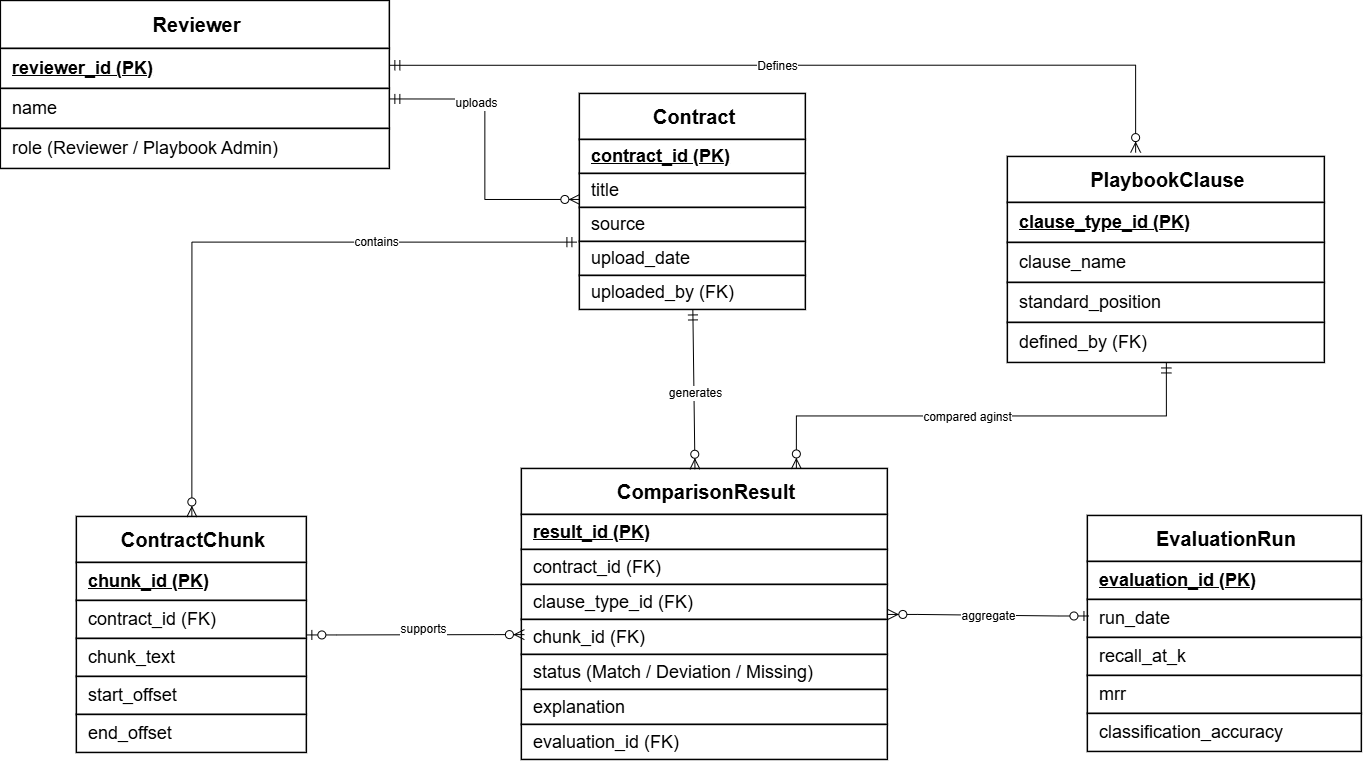

The diagram above was exported from draw.io. Its source (the exported page's mxGraphModel, read from the mxfile embedded in the PNG):
<mxGraphModel dx="1522" dy="811" grid="1" gridSize="10" guides="1" tooltips="1" connect="1" arrows="1" fold="1" page="1" pageScale="1" pageWidth="1365" pageHeight="768" math="0" shadow="0">
  <root>
    <mxCell id="0" />
    <mxCell id="1" parent="0" />
    <mxCell id="reviewer_anchor" parent="1" style="rounded=0;fillColor=none;strokeColor=none;opacity=0;connectable=1;" value="" vertex="1">
      <mxGeometry height="168" width="389" as="geometry" />
    </mxCell>
    <mxCell id="reviewer_header" parent="1" style="rounded=0;whiteSpace=wrap;html=1;fillColor=#ffffff;strokeColor=#000000;strokeWidth=1.5;fontFamily=Arial;fontSize=20;align=center;verticalAlign=middle;spacingLeft=10;spacingRight=6;" value="&lt;b&gt;Reviewer&lt;/b&gt;" vertex="1">
      <mxGeometry height="48" width="389" as="geometry" />
    </mxCell>
    <mxCell id="reviewer_r0" parent="1" style="rounded=0;whiteSpace=wrap;html=1;fillColor=#ffffff;strokeColor=#000000;strokeWidth=1.5;fontFamily=Arial;fontSize=18;align=left;verticalAlign=middle;spacingLeft=10;spacingRight=6;" value="&lt;u&gt;&lt;b&gt;reviewer_id (PK)&lt;/b&gt;&lt;/u&gt;" vertex="1">
      <mxGeometry height="40" width="389" y="48" as="geometry" />
    </mxCell>
    <mxCell id="reviewer_r1" parent="1" style="rounded=0;whiteSpace=wrap;html=1;fillColor=#ffffff;strokeColor=#000000;strokeWidth=1.5;fontFamily=Arial;fontSize=18;align=left;verticalAlign=middle;spacingLeft=10;spacingRight=6;" value="name" vertex="1">
      <mxGeometry height="40" width="389" y="88" as="geometry" />
    </mxCell>
    <mxCell id="reviewer_r2" parent="1" style="rounded=0;whiteSpace=wrap;html=1;fillColor=#ffffff;strokeColor=#000000;strokeWidth=1.5;fontFamily=Arial;fontSize=18;align=left;verticalAlign=middle;spacingLeft=10;spacingRight=6;" value="role (Reviewer / Playbook Admin)" vertex="1">
      <mxGeometry height="40" width="389" y="128" as="geometry" />
    </mxCell>
    <mxCell id="contract_anchor" parent="1" style="rounded=0;fillColor=none;strokeColor=none;opacity=0;connectable=1;" value="" vertex="1">
      <mxGeometry height="216" width="226" x="579" y="93" as="geometry" />
    </mxCell>
    <mxCell id="contract_header" parent="1" style="rounded=0;whiteSpace=wrap;html=1;fillColor=#ffffff;strokeColor=#000000;strokeWidth=1.5;fontFamily=Arial;fontSize=20;align=center;verticalAlign=middle;spacingLeft=10;spacingRight=6;" value="&lt;b&gt;Contract&lt;/b&gt;" vertex="1">
      <mxGeometry height="46" width="226" x="579" y="93" as="geometry" />
    </mxCell>
    <mxCell id="contract_r0" parent="1" style="rounded=0;whiteSpace=wrap;html=1;fillColor=#ffffff;strokeColor=#000000;strokeWidth=1.5;fontFamily=Arial;fontSize=18;align=left;verticalAlign=middle;spacingLeft=10;spacingRight=6;" value="&lt;u&gt;&lt;b&gt;contract_id (PK)&lt;/b&gt;&lt;/u&gt;" vertex="1">
      <mxGeometry height="34" width="226" x="579" y="139" as="geometry" />
    </mxCell>
    <mxCell id="contract_r1" parent="1" style="rounded=0;whiteSpace=wrap;html=1;fillColor=#ffffff;strokeColor=#000000;strokeWidth=1.5;fontFamily=Arial;fontSize=18;align=left;verticalAlign=middle;spacingLeft=10;spacingRight=6;" value="title" vertex="1">
      <mxGeometry height="34" width="226" x="579" y="173" as="geometry" />
    </mxCell>
    <mxCell id="contract_r2" parent="1" style="rounded=0;whiteSpace=wrap;html=1;fillColor=#ffffff;strokeColor=#000000;strokeWidth=1.5;fontFamily=Arial;fontSize=18;align=left;verticalAlign=middle;spacingLeft=10;spacingRight=6;" value="source" vertex="1">
      <mxGeometry height="34" width="226" x="579" y="207" as="geometry" />
    </mxCell>
    <mxCell id="contract_r3" parent="1" style="rounded=0;whiteSpace=wrap;html=1;fillColor=#ffffff;strokeColor=#000000;strokeWidth=1.5;fontFamily=Arial;fontSize=18;align=left;verticalAlign=middle;spacingLeft=10;spacingRight=6;" value="upload_date" vertex="1">
      <mxGeometry height="34" width="226" x="579" y="241" as="geometry" />
    </mxCell>
    <mxCell id="contract_r4" parent="1" style="rounded=0;whiteSpace=wrap;html=1;fillColor=#ffffff;strokeColor=#000000;strokeWidth=1.5;fontFamily=Arial;fontSize=18;align=left;verticalAlign=middle;spacingLeft=10;spacingRight=6;" value="uploaded_by (FK)" vertex="1">
      <mxGeometry height="34" width="226" x="579" y="275" as="geometry" />
    </mxCell>
    <mxCell id="playbook_anchor" parent="1" style="rounded=0;fillColor=none;strokeColor=none;opacity=0;connectable=1;" value="" vertex="1">
      <mxGeometry height="206" width="317" x="1007" y="156" as="geometry" />
    </mxCell>
    <mxCell id="playbook_header" parent="1" style="rounded=0;whiteSpace=wrap;html=1;fillColor=#ffffff;strokeColor=#000000;strokeWidth=1.5;fontFamily=Arial;fontSize=20;align=center;verticalAlign=middle;spacingLeft=10;spacingRight=6;" value="&lt;b&gt;PlaybookClause&lt;/b&gt;" vertex="1">
      <mxGeometry height="46" width="317" x="1007" y="156" as="geometry" />
    </mxCell>
    <mxCell id="playbook_r0" parent="1" style="rounded=0;whiteSpace=wrap;html=1;fillColor=#ffffff;strokeColor=#000000;strokeWidth=1.5;fontFamily=Arial;fontSize=18;align=left;verticalAlign=middle;spacingLeft=10;spacingRight=6;" value="&lt;u&gt;&lt;b&gt;clause_type_id (PK)&lt;/b&gt;&lt;/u&gt;" vertex="1">
      <mxGeometry height="40" width="317" x="1007" y="202" as="geometry" />
    </mxCell>
    <mxCell id="playbook_r1" parent="1" style="rounded=0;whiteSpace=wrap;html=1;fillColor=#ffffff;strokeColor=#000000;strokeWidth=1.5;fontFamily=Arial;fontSize=18;align=left;verticalAlign=middle;spacingLeft=10;spacingRight=6;" value="clause_name" vertex="1">
      <mxGeometry height="40" width="317" x="1007" y="242" as="geometry" />
    </mxCell>
    <mxCell id="playbook_r2" parent="1" style="rounded=0;whiteSpace=wrap;html=1;fillColor=#ffffff;strokeColor=#000000;strokeWidth=1.5;fontFamily=Arial;fontSize=18;align=left;verticalAlign=middle;spacingLeft=10;spacingRight=6;" value="standard_position" vertex="1">
      <mxGeometry height="40" width="317" x="1007" y="282" as="geometry" />
    </mxCell>
    <mxCell id="playbook_r3" parent="1" style="rounded=0;whiteSpace=wrap;html=1;fillColor=#ffffff;strokeColor=#000000;strokeWidth=1.5;fontFamily=Arial;fontSize=18;align=left;verticalAlign=middle;spacingLeft=10;spacingRight=6;" value="defined_by (FK)" vertex="1">
      <mxGeometry height="40" width="317" x="1007" y="322" as="geometry" />
    </mxCell>
    <mxCell id="chunk_anchor" parent="1" style="rounded=0;fillColor=none;strokeColor=none;opacity=0;connectable=1;" value="" vertex="1">
      <mxGeometry height="236" width="230" x="76" y="516" as="geometry" />
    </mxCell>
    <mxCell id="chunk_header" parent="1" style="rounded=0;whiteSpace=wrap;html=1;fillColor=#ffffff;strokeColor=#000000;strokeWidth=1.5;fontFamily=Arial;fontSize=20;align=center;verticalAlign=middle;spacingLeft=10;spacingRight=6;" value="&lt;b&gt;ContractChunk&lt;/b&gt;" vertex="1">
      <mxGeometry height="46" width="230" x="76" y="516" as="geometry" />
    </mxCell>
    <mxCell id="chunk_r0" parent="1" style="rounded=0;whiteSpace=wrap;html=1;fillColor=#ffffff;strokeColor=#000000;strokeWidth=1.5;fontFamily=Arial;fontSize=18;align=left;verticalAlign=middle;spacingLeft=10;spacingRight=6;" value="&lt;u&gt;&lt;b&gt;chunk_id (PK)&lt;/b&gt;&lt;/u&gt;" vertex="1">
      <mxGeometry height="38" width="230" x="76" y="562" as="geometry" />
    </mxCell>
    <mxCell id="chunk_r1" parent="1" style="rounded=0;whiteSpace=wrap;html=1;fillColor=#ffffff;strokeColor=#000000;strokeWidth=1.5;fontFamily=Arial;fontSize=18;align=left;verticalAlign=middle;spacingLeft=10;spacingRight=6;" value="contract_id (FK)" vertex="1">
      <mxGeometry height="38" width="230" x="76" y="600" as="geometry" />
    </mxCell>
    <mxCell id="chunk_r2" parent="1" style="rounded=0;whiteSpace=wrap;html=1;fillColor=#ffffff;strokeColor=#000000;strokeWidth=1.5;fontFamily=Arial;fontSize=18;align=left;verticalAlign=middle;spacingLeft=10;spacingRight=6;" value="chunk_text" vertex="1">
      <mxGeometry height="38" width="230" x="76" y="638" as="geometry" />
    </mxCell>
    <mxCell id="chunk_r3" parent="1" style="rounded=0;whiteSpace=wrap;html=1;fillColor=#ffffff;strokeColor=#000000;strokeWidth=1.5;fontFamily=Arial;fontSize=18;align=left;verticalAlign=middle;spacingLeft=10;spacingRight=6;" value="start_offset" vertex="1">
      <mxGeometry height="38" width="230" x="76" y="676" as="geometry" />
    </mxCell>
    <mxCell id="chunk_r4" parent="1" style="rounded=0;whiteSpace=wrap;html=1;fillColor=#ffffff;strokeColor=#000000;strokeWidth=1.5;fontFamily=Arial;fontSize=18;align=left;verticalAlign=middle;spacingLeft=10;spacingRight=6;" value="end_offset" vertex="1">
      <mxGeometry height="38" width="230" x="76" y="714" as="geometry" />
    </mxCell>
    <mxCell id="result_anchor" parent="1" style="rounded=0;fillColor=none;strokeColor=none;opacity=0;connectable=1;" value="" vertex="1">
      <mxGeometry height="291" width="366" x="521" y="468" as="geometry" />
    </mxCell>
    <mxCell id="result_header" parent="1" style="rounded=0;whiteSpace=wrap;html=1;fillColor=#ffffff;strokeColor=#000000;strokeWidth=1.5;fontFamily=Arial;fontSize=20;align=center;verticalAlign=middle;spacingLeft=10;spacingRight=6;" value="&lt;b&gt;ComparisonResult&lt;/b&gt;" vertex="1">
      <mxGeometry height="46" width="366" x="521" y="468" as="geometry" />
    </mxCell>
    <mxCell id="result_r0" parent="1" style="rounded=0;whiteSpace=wrap;html=1;fillColor=#ffffff;strokeColor=#000000;strokeWidth=1.5;fontFamily=Arial;fontSize=18;align=left;verticalAlign=middle;spacingLeft=10;spacingRight=6;" value="&lt;u&gt;&lt;b&gt;result_id (PK)&lt;/b&gt;&lt;/u&gt;" vertex="1">
      <mxGeometry height="35" width="366" x="521" y="514" as="geometry" />
    </mxCell>
    <mxCell id="result_r1" parent="1" style="rounded=0;whiteSpace=wrap;html=1;fillColor=#ffffff;strokeColor=#000000;strokeWidth=1.5;fontFamily=Arial;fontSize=18;align=left;verticalAlign=middle;spacingLeft=10;spacingRight=6;" value="contract_id (FK)" vertex="1">
      <mxGeometry height="35" width="366" x="521" y="549" as="geometry" />
    </mxCell>
    <mxCell id="result_r2" parent="1" style="rounded=0;whiteSpace=wrap;html=1;fillColor=#ffffff;strokeColor=#000000;strokeWidth=1.5;fontFamily=Arial;fontSize=18;align=left;verticalAlign=middle;spacingLeft=10;spacingRight=6;" value="clause_type_id (FK)" vertex="1">
      <mxGeometry height="35" width="366" x="521" y="584" as="geometry" />
    </mxCell>
    <mxCell id="result_r3" parent="1" style="rounded=0;whiteSpace=wrap;html=1;fillColor=#ffffff;strokeColor=#000000;strokeWidth=1.5;fontFamily=Arial;fontSize=18;align=left;verticalAlign=middle;spacingLeft=10;spacingRight=6;" value="chunk_id (FK)" vertex="1">
      <mxGeometry height="35" width="366" x="521" y="619" as="geometry" />
    </mxCell>
    <mxCell id="result_r4" parent="1" style="rounded=0;whiteSpace=wrap;html=1;fillColor=#ffffff;strokeColor=#000000;strokeWidth=1.5;fontFamily=Arial;fontSize=18;align=left;verticalAlign=middle;spacingLeft=10;spacingRight=6;" value="status (Match / Deviation / Missing)" vertex="1">
      <mxGeometry height="35" width="366" x="521" y="654" as="geometry" />
    </mxCell>
    <mxCell id="result_r5" parent="1" style="rounded=0;whiteSpace=wrap;html=1;fillColor=#ffffff;strokeColor=#000000;strokeWidth=1.5;fontFamily=Arial;fontSize=18;align=left;verticalAlign=middle;spacingLeft=10;spacingRight=6;" value="explanation" vertex="1">
      <mxGeometry height="35" width="366" x="521" y="689" as="geometry" />
    </mxCell>
    <mxCell id="result_r6" parent="1" style="rounded=0;whiteSpace=wrap;html=1;fillColor=#ffffff;strokeColor=#000000;strokeWidth=1.5;fontFamily=Arial;fontSize=18;align=left;verticalAlign=middle;spacingLeft=10;spacingRight=6;" value="evaluation_id (FK)" vertex="1">
      <mxGeometry height="35" width="366" x="521" y="724" as="geometry" />
    </mxCell>
    <mxCell id="eval_anchor" parent="1" style="rounded=0;fillColor=none;strokeColor=none;opacity=0;connectable=1;" value="" vertex="1">
      <mxGeometry height="236" width="274" x="1087" y="515" as="geometry" />
    </mxCell>
    <mxCell id="eval_header" parent="1" style="rounded=0;whiteSpace=wrap;html=1;fillColor=#ffffff;strokeColor=#000000;strokeWidth=1.5;fontFamily=Arial;fontSize=20;align=center;verticalAlign=middle;spacingLeft=10;spacingRight=6;" value="&lt;b&gt;EvaluationRun&lt;/b&gt;" vertex="1">
      <mxGeometry height="46" width="274" x="1087" y="515" as="geometry" />
    </mxCell>
    <mxCell id="eval_r0" parent="1" style="rounded=0;whiteSpace=wrap;html=1;fillColor=#ffffff;strokeColor=#000000;strokeWidth=1.5;fontFamily=Arial;fontSize=18;align=left;verticalAlign=middle;spacingLeft=10;spacingRight=6;" value="&lt;u&gt;&lt;b&gt;evaluation_id (PK)&lt;/b&gt;&lt;/u&gt;" vertex="1">
      <mxGeometry height="38" width="274" x="1087" y="561" as="geometry" />
    </mxCell>
    <mxCell id="eval_r1" parent="1" style="rounded=0;whiteSpace=wrap;html=1;fillColor=#ffffff;strokeColor=#000000;strokeWidth=1.5;fontFamily=Arial;fontSize=18;align=left;verticalAlign=middle;spacingLeft=10;spacingRight=6;" value="run_date" vertex="1">
      <mxGeometry height="38" width="274" x="1087" y="599" as="geometry" />
    </mxCell>
    <mxCell id="eval_r2" parent="1" style="rounded=0;whiteSpace=wrap;html=1;fillColor=#ffffff;strokeColor=#000000;strokeWidth=1.5;fontFamily=Arial;fontSize=18;align=left;verticalAlign=middle;spacingLeft=10;spacingRight=6;" value="recall_at_k" vertex="1">
      <mxGeometry height="38" width="274" x="1087" y="637" as="geometry" />
    </mxCell>
    <mxCell id="eval_r3" parent="1" style="rounded=0;whiteSpace=wrap;html=1;fillColor=#ffffff;strokeColor=#000000;strokeWidth=1.5;fontFamily=Arial;fontSize=18;align=left;verticalAlign=middle;spacingLeft=10;spacingRight=6;" value="mrr" vertex="1">
      <mxGeometry height="38" width="274" x="1087" y="675" as="geometry" />
    </mxCell>
    <mxCell id="eval_r4" parent="1" style="rounded=0;whiteSpace=wrap;html=1;fillColor=#ffffff;strokeColor=#000000;strokeWidth=1.5;fontFamily=Arial;fontSize=18;align=left;verticalAlign=middle;spacingLeft=10;spacingRight=6;" value="classification_accuracy" vertex="1">
      <mxGeometry height="38" width="274" x="1087" y="713" as="geometry" />
    </mxCell>
    <mxCell id="q79JvJOAT9hKcN1wyFJg-3" edge="1" parent="1" style="edgeStyle=orthogonalEdgeStyle;fontSize=12;html=1;endArrow=ERzeroToMany;startArrow=ERmandOne;rounded=0;startSize=8;endSize=8;exitX=1.004;exitY=0.413;exitDx=0;exitDy=0;exitPerimeter=0;entryX=0.408;entryY=0.015;entryDx=0;entryDy=0;entryPerimeter=0;" value="">
      <mxGeometry height="100" relative="1" width="100" as="geometry">
        <mxPoint x="388.99600000000004" y="64.3439999999999" as="sourcePoint" />
        <mxPoint x="1134.7760000000003" y="151.65000000000006" as="targetPoint" />
      </mxGeometry>
    </mxCell>
    <mxCell id="q79JvJOAT9hKcN1wyFJg-4" connectable="0" parent="q79JvJOAT9hKcN1wyFJg-3" style="edgeLabel;html=1;align=center;verticalAlign=middle;resizable=0;points=[];fontSize=12;" value="Defines" vertex="1">
      <mxGeometry relative="1" x="-0.0718" as="geometry">
        <mxPoint x="1" as="offset" />
      </mxGeometry>
    </mxCell>
    <mxCell id="q79JvJOAT9hKcN1wyFJg-5" edge="1" parent="1" source="reviewer_r1" style="edgeStyle=orthogonalEdgeStyle;fontSize=12;html=1;endArrow=ERzeroToMany;startArrow=ERmandOne;rounded=0;startSize=8;endSize=8;exitX=1;exitY=0.25;exitDx=0;exitDy=0;entryX=0;entryY=0.75;entryDx=0;entryDy=0;" target="contract_r1" value="">
      <mxGeometry height="100" relative="1" width="100" as="geometry">
        <mxPoint x="440" y="170" as="sourcePoint" />
        <mxPoint x="450" y="200" as="targetPoint" />
      </mxGeometry>
    </mxCell>
    <mxCell id="q79JvJOAT9hKcN1wyFJg-6" connectable="0" parent="q79JvJOAT9hKcN1wyFJg-5" style="edgeLabel;html=1;align=center;verticalAlign=middle;resizable=0;points=[];fontSize=12;" value="uploads" vertex="1">
      <mxGeometry relative="1" x="-0.4211" y="-4" as="geometry">
        <mxPoint x="1" as="offset" />
      </mxGeometry>
    </mxCell>
    <mxCell id="q79JvJOAT9hKcN1wyFJg-7" edge="1" parent="1" source="contract_anchor" style="edgeStyle=orthogonalEdgeStyle;fontSize=12;html=1;endArrow=ERzeroToMany;startArrow=ERmandOne;rounded=0;startSize=8;endSize=8;exitX=-0.013;exitY=0.686;exitDx=0;exitDy=0;exitPerimeter=0;entryX=0.5;entryY=0;entryDx=0;entryDy=0;" target="chunk_anchor" value="">
      <mxGeometry height="100" relative="1" width="100" as="geometry">
        <mxPoint x="250" y="420" as="sourcePoint" />
        <mxPoint x="350" y="320" as="targetPoint" />
      </mxGeometry>
    </mxCell>
    <mxCell id="q79JvJOAT9hKcN1wyFJg-8" connectable="0" parent="q79JvJOAT9hKcN1wyFJg-7" style="edgeLabel;html=1;align=center;verticalAlign=middle;resizable=0;points=[];fontSize=12;" value="contains" vertex="1">
      <mxGeometry relative="1" x="-0.389" as="geometry">
        <mxPoint as="offset" />
      </mxGeometry>
    </mxCell>
    <mxCell id="q79JvJOAT9hKcN1wyFJg-9" edge="1" parent="1" source="contract_r4" style="fontSize=12;html=1;endArrow=ERzeroToMany;startArrow=ERmandOne;rounded=0;startSize=8;endSize=8;exitX=0.5;exitY=1;exitDx=0;exitDy=0;entryX=0.473;entryY=0.001;entryDx=0;entryDy=0;entryPerimeter=0;" target="result_anchor" value="">
      <mxGeometry height="100" relative="1" width="100" as="geometry">
        <mxPoint x="420" y="470" as="sourcePoint" />
        <mxPoint x="520" y="370" as="targetPoint" />
      </mxGeometry>
    </mxCell>
    <mxCell id="q79JvJOAT9hKcN1wyFJg-10" connectable="0" parent="q79JvJOAT9hKcN1wyFJg-9" style="edgeLabel;html=1;align=center;verticalAlign=middle;resizable=0;points=[];fontSize=12;" value="generates" vertex="1">
      <mxGeometry relative="1" x="0.0393" y="1" as="geometry">
        <mxPoint as="offset" />
      </mxGeometry>
    </mxCell>
    <mxCell id="q79JvJOAT9hKcN1wyFJg-11" edge="1" parent="1" source="playbook_anchor" style="edgeStyle=orthogonalEdgeStyle;fontSize=12;html=1;endArrow=ERzeroToMany;startArrow=ERmandOne;rounded=0;startSize=8;endSize=8;exitX=0.5;exitY=1;exitDx=0;exitDy=0;entryX=0.75;entryY=0;entryDx=0;entryDy=0;" target="result_header" value="">
      <mxGeometry height="100" relative="1" width="100" as="geometry">
        <mxPoint x="930" y="500" as="sourcePoint" />
        <mxPoint x="1030" y="400" as="targetPoint" />
      </mxGeometry>
    </mxCell>
    <mxCell id="q79JvJOAT9hKcN1wyFJg-16" connectable="0" parent="q79JvJOAT9hKcN1wyFJg-11" style="edgeLabel;html=1;align=center;verticalAlign=middle;resizable=0;points=[];fontSize=12;" value="compared aginst" vertex="1">
      <mxGeometry relative="1" x="0.0588" y="1" as="geometry">
        <mxPoint as="offset" />
      </mxGeometry>
    </mxCell>
    <mxCell id="q79JvJOAT9hKcN1wyFJg-18" edge="1" parent="1" source="chunk_anchor" style="edgeStyle=entityRelationEdgeStyle;fontSize=12;html=1;endArrow=ERzeroToMany;startArrow=ERzeroToOne;rounded=0;startSize=8;endSize=8;curved=1;exitX=1;exitY=0.5;exitDx=0;exitDy=0;entryX=0.007;entryY=0.419;entryDx=0;entryDy=0;entryPerimeter=0;" target="result_r3" value="">
      <mxGeometry height="100" relative="1" width="100" as="geometry">
        <mxPoint x="440" y="490" as="sourcePoint" />
        <mxPoint x="540" y="390" as="targetPoint" />
      </mxGeometry>
    </mxCell>
    <mxCell id="q79JvJOAT9hKcN1wyFJg-20" connectable="0" parent="q79JvJOAT9hKcN1wyFJg-18" style="edgeLabel;html=1;align=center;verticalAlign=middle;resizable=0;points=[];fontSize=12;" value="supports&lt;div&gt;&lt;br&gt;&lt;/div&gt;" vertex="1">
      <mxGeometry relative="1" x="0.0571" y="-1" as="geometry">
        <mxPoint as="offset" />
      </mxGeometry>
    </mxCell>
    <mxCell id="q79JvJOAT9hKcN1wyFJg-22" edge="1" parent="1" source="eval_r1" style="edgeStyle=entityRelationEdgeStyle;fontSize=12;html=1;endArrow=ERzeroToMany;startArrow=ERzeroToOne;rounded=0;startSize=8;endSize=8;curved=1;exitX=0.004;exitY=0.422;exitDx=0;exitDy=0;entryX=1;entryY=0.5;entryDx=0;entryDy=0;exitPerimeter=0;" target="result_anchor" value="">
      <mxGeometry height="100" relative="1" width="100" as="geometry">
        <mxPoint x="730" y="350" as="sourcePoint" />
        <mxPoint x="830" y="250" as="targetPoint" />
      </mxGeometry>
    </mxCell>
    <mxCell id="q79JvJOAT9hKcN1wyFJg-23" connectable="0" parent="q79JvJOAT9hKcN1wyFJg-22" style="edgeLabel;html=1;align=center;verticalAlign=middle;resizable=0;points=[];fontSize=12;" value="aggregate" vertex="1">
      <mxGeometry relative="1" x="0.0037" y="1" as="geometry">
        <mxPoint as="offset" />
      </mxGeometry>
    </mxCell>
  </root>
</mxGraphModel>